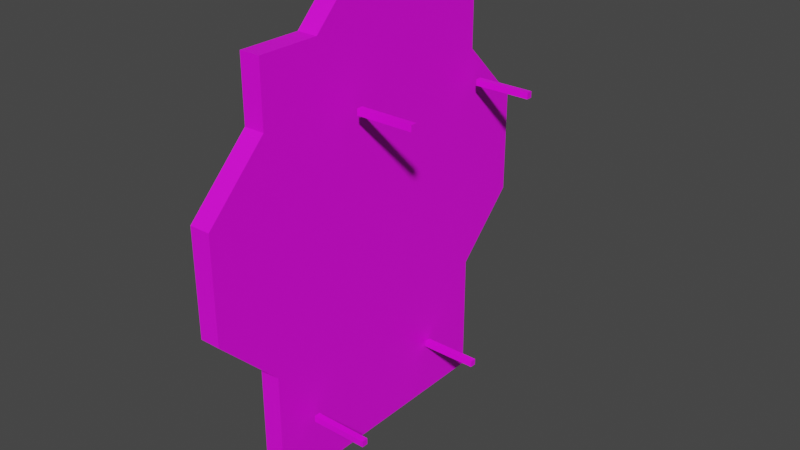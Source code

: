 # Source: forcefield001a.blend  (saved by Blender 3.2.14; exported with 4.5.12 LTS)
import bpy
from mathutils import Matrix  # noqa: F401  (used for matrix-valued properties, if any)

bpy.ops.wm.read_factory_settings(use_empty=True)
scene = bpy.context.scene
scene.name = 'mesh'

# ---- images (referenced by path relative to the original .blend; pixels are not part of the script)
import os
ASSET_DIR = os.environ.get("B2B_ASSET_DIR", "")  # directory of the original .blend (textures are referenced by path, not embedded)
HERE = os.path.dirname(os.path.abspath(__file__))  # packed textures are extracted next to this script under _unpacked/

def load_image(name, relpath, width, height, colorspace="sRGB"):
    """Load a texture the original file referenced (path relative to the .blend, or extracted next to this script)."""
    p = next((c for c in (os.path.join(HERE, relpath), os.path.join(ASSET_DIR, relpath)) if relpath and os.path.exists(c)), "")
    if p:
        img = bpy.data.images.load(p, check_existing=True)
        img.name = name
    else:  # same state as the original file: an image datablock whose file is absent (Cycles renders it pink)
        img = bpy.data.images.new(name, width, height)
        img.source = "FILE"
        img.filepath = "//" + (relpath or name)
    img.colorspace_settings.name = colorspace
    return img
img_forcefield001a_00_00_00_png = load_image('forcefield001a_00_00_00.png', 'forcefield001a_00_00_00.png', 1024, 1024, 'sRGB')

# ---- materials (node trees are filled in below, after node groups)
mat_forcefield001a = bpy.data.materials.new('forcefield001a')
mat_forcefield001a.use_transparent_shadow = False
mat_forcefield001a.diffuse_color = (0.8448, 0.5182, 0.8057, 1.0)

# ---- node groups
ng_auto_smooth = bpy.data.node_groups.new('Auto Smooth', 'GeometryNodeTree')
_s = ng_auto_smooth.interface.new_socket(name='Geometry', in_out='OUTPUT', socket_type='NodeSocketGeometry')
_s = ng_auto_smooth.interface.new_socket(name='Geometry', in_out='INPUT', socket_type='NodeSocketGeometry')
_s = ng_auto_smooth.interface.new_socket(name='Angle', in_out='INPUT', socket_type='NodeSocketFloat')
_s.subtype = 'ANGLE'
_s.min_value = 0.0
_s.max_value = 3.142
ng_auto_smooth.is_modifier = True
_N = ng_auto_smooth.nodes; _L = ng_auto_smooth.links
n0 = _N.new('NodeGroupOutput'); n0.name = 'Group Output'; n0.location = (480, -100)
n1 = _N.new('NodeGroupInput'); n1.name = 'Group Input'; n1.location = (-420, -300)
n2 = _N.new('NodeGroupInput'); n2.name = 'Group Input.001'; n2.location = (-60, -100)
n3 = _N.new('GeometryNodeSetShadeSmooth'); n3.name = 'Set Shade Smooth'; n3.location = (120, -100)
n3.domain = 'EDGE'
n4 = _N.new('GeometryNodeSetShadeSmooth'); n4.name = 'Set Shade Smooth.001'; n4.location = (300, -100)
n5 = _N.new('GeometryNodeInputMeshEdgeAngle'); n5.name = 'Edge Angle'; n5.location = (-420, -220)
n6 = _N.new('GeometryNodeInputEdgeSmooth'); n6.name = 'Is Edge Smooth'; n6.location = (-60, -160)
n7 = _N.new('GeometryNodeInputShadeSmooth'); n7.name = 'Is Face Smooth'; n7.location = (-240, -340)
n8 = _N.new('FunctionNodeBooleanMath'); n8.name = 'Boolean Math'; n8.location = (-60, -220)
n9 = _N.new('FunctionNodeCompare'); n9.name = 'Compare'; n9.location = (-240, -180)
n9.operation = 'LESS_EQUAL'
_L.new(n5.outputs[0], n9.inputs[0])
_L.new(n4.outputs[0], n0.inputs[0])
_L.new(n1.outputs[1], n9.inputs[1])
_L.new(n9.outputs[0], n8.inputs[0])
_L.new(n7.outputs[0], n8.inputs[1])
_L.new(n2.outputs[0], n3.inputs[0])
_L.new(n6.outputs[0], n3.inputs[1])
_L.new(n3.outputs[0], n4.inputs[0])
_L.new(n8.outputs[0], n3.inputs[2])
n0.is_active_output = True

# ---- material node trees
mat_forcefield001a.use_nodes = True; mat_forcefield001a.node_tree.nodes.clear()
_N = mat_forcefield001a.node_tree.nodes; _L = mat_forcefield001a.node_tree.links
n0 = _N.new('ShaderNodeOutputMaterial'); n0.name = 'Material Output'; n0.location = (300, 300)
n1 = _N.new('ShaderNodeBsdfPrincipled'); n1.name = 'Principled BSDF'; n1.location = (10, 300)
n1.distribution = 'GGX'
n1.subsurface_method = 'RANDOM_WALK_SKIN'
n1.inputs[3].default_value = 1.45
n1.inputs[27].default_value = (0.0, 0.0, 0.0, 1.0)
n1.inputs[28].default_value = 1.0
n2 = _N.new('ShaderNodeTexImage'); n2.name = 'Image Texture'; n2.location = (-280, 280)
n2.image = img_forcefield001a_00_00_00_png
_L.new(n1.outputs[0], n0.inputs[0])
_L.new(n2.outputs[0], n1.inputs[0])
n0.is_active_output = True

# ---- world
world_world = bpy.data.worlds.new('World'); scene.world = world_world
world_world.use_nodes = True; world_world.node_tree.nodes.clear()
_N = world_world.node_tree.nodes; _L = world_world.node_tree.links
n0 = _N.new('ShaderNodeOutputWorld'); n0.name = 'World Output'; n0.location = (300, 300)
n1 = _N.new('ShaderNodeBackground'); n1.name = 'Background'; n1.location = (10, 300)
n1.inputs[0].default_value = (0.05088, 0.05088, 0.05088, 1.0)
_L.new(n1.outputs[0], n0.inputs[0])
n0.is_active_output = True
world_world.color = (0.05088, 0.05088, 0.05088)
world_world.use_sun_shadow = False
world_world.sun_shadow_jitter_overblur = 0.0

# ---- meshes
me_forcefield001a_newmesh_ref = bpy.data.meshes.new('forcefield001a_newmesh_ref')
me_forcefield001a_newmesh_ref.from_pydata([(4.0, -76.0, 24.0), (4.0, -76.0, -16.0), (-4.0, -52.0, 48.0), (-4.0, -76.0, -16.0), (-4.0, -76.0, 24.0), (4.0, 12.0, 88.0), (4.0, -12.0, 88.0), (-4.0, -28.0, -88.0), (-4.0, 28.0, -88.0), (-4.0, -12.0, 88.0), (-4.0, 12.0, 88.0), (-4.0, 28.0, 72.0), (-4.0, -28.0, 72.0), (4.0, -52.0, 72.0), (4.0, -52.0, -88.0), (4.0, 52.0, -88.0), (4.0, 52.0, 72.0), (-4.0, 52.0, 72.0), (-4.0, 52.0, -88.0), (-4.0, -52.0, -88.0), (-4.0, -52.0, 72.0), (4.0, 52.0, 48.0), (4.0, 76.0, -16.0), (4.0, 76.0, 24.0), (-4.0, 76.0, 24.0), (-4.0, 76.0, -16.0), (-4.0, 52.0, -40.0), (-4.0, 52.0, 48.0), (4.0, -28.0, -88.0), (4.0, 28.0, -88.0), (4.0, 28.0, 72.0), (4.0, -28.0, 72.0), (-4.0, -52.0, -40.0), (-4.0, -28.0, 48.0), (-4.0, -28.0, -40.0), (-4.0, 28.0, 48.0), (-4.0, 28.0, -40.0), (4.0, -52.0, 48.0), (4.0, -52.0, -40.0), (4.0, 52.0, -40.0), (4.0, 28.0, 48.0), (4.0, 28.0, -40.0), (4.0, -28.0, 48.0), (4.0, -28.0, -40.0)], [], [(0, 1, 38), (0, 38, 37), (2, 32, 3), (2, 3, 4), (5, 6, 31), (5, 31, 30), (9, 10, 11), (9, 11, 12), (21, 16, 30, 40), (40, 30, 31, 42), (42, 31, 13, 37), (2, 20, 12, 33), (21, 39, 22), (21, 22, 23), (24, 25, 26), (24, 26, 27), (35, 11, 17, 27), (33, 12, 11, 35), (14, 19, 7, 28), (8, 29, 28, 7), (15, 29, 8, 18), (7, 34, 36, 8), (34, 33, 35, 36), (8, 36, 26, 18), (36, 35, 27, 26), (19, 32, 34, 7), (32, 2, 33, 34), (28, 43, 38, 14), (43, 42, 37, 38), (29, 41, 43, 28), (41, 40, 42, 43), (15, 39, 41, 29), (39, 21, 40, 41), (21, 27, 17, 16), (23, 24, 27, 21), (22, 25, 24, 23), (25, 22, 39, 26), (15, 18, 26, 39), (38, 32, 19, 14), (3, 32, 38, 1), (0, 4, 3, 1), (4, 0, 37, 2), (13, 20, 2, 37), (31, 12, 20, 13), (12, 31, 6, 9), (5, 10, 9, 6), (11, 10, 5, 30), (30, 16, 17, 11)])
me_forcefield001a_newmesh_ref.polygons.foreach_set('use_smooth', [True] * 48)
_k = set([(0, 1), (0, 37), (1, 38), (2, 4), (2, 20), (3, 4), (3, 32), (5, 6), (5, 30), (6, 31), (7, 8), (7, 19), (8, 18), (9, 10), (9, 12), (10, 11), (11, 17), (12, 20), (13, 31), (13, 37), (14, 28), (14, 38), (15, 29), (15, 39), (16, 21), (16, 30), (17, 27), (18, 26), (19, 32), (21, 23), (22, 23), (22, 39), (24, 25), (24, 27), (25, 26), (28, 29)])
me_forcefield001a_newmesh_ref.attributes.new('sharp_edge', 'BOOLEAN', 'EDGE').data.foreach_set('value', [ (min(e.vertices), max(e.vertices)) in _k for e in me_forcefield001a_newmesh_ref.edges])
_uv = me_forcefield001a_newmesh_ref.uv_layers.new(name='UVMap')
_uv.uv.foreach_set('vector', [0.074, 0.633, 0.074, 0.4088, 0.2085, 0.2743, 0.074, 0.633, 0.2085, 0.2743, 0.2085, 0.7675, 0.2085, 0.7675, 0.2085, 0.2743, 0.074, 0.4088, 0.2085, 0.7675, 0.074, 0.4088, 0.074, 0.633, 0.5673, 0.9917, 0.4327, 0.9917, 0.3431, 0.9021, 0.5673, 0.9917, 0.3431, 0.9021, 0.6569, 0.9021, 0.4327, 0.9917, 0.5673, 0.9917, 0.6569, 0.9021, 0.4327, 0.9917, 0.6569, 0.9021, 0.3431, 0.9021, 0.7915, 0.7675, 0.7915, 0.9021, 0.6569, 0.9021, 0.6569, 0.7675, 0.6569, 0.7675, 0.6569, 0.9021, 0.3431, 0.9021, 0.3431, 0.7675, 0.3431, 0.7675, 0.3431, 0.9021, 0.2085, 0.9021, 0.2085, 0.7675, 0.2085, 0.7675, 0.2085, 0.9021, 0.3431, 0.9021, 0.3431, 0.7675, 0.7915, 0.7675, 0.7915, 0.2743, 0.926, 0.4088, 0.7915, 0.7675, 0.926, 0.4088, 0.926, 0.633, 0.926, 0.633, 0.926, 0.4088, 0.7915, 0.2743, 0.926, 0.633, 0.7915, 0.2743, 0.7915, 0.7675, 0.6569, 0.7675, 0.6569, 0.9021, 0.7915, 0.9021, 0.7915, 0.7675, 0.3431, 0.7675, 0.3431, 0.9021, 0.6569, 0.9021, 0.6569, 0.7675, 0.2085, 0.005212, 0.2085, 0.005212, 0.3431, 0.005212, 0.3431, 0.005212, 0.6569, 0.005212, 0.6569, 0.005212, 0.3431, 0.005212, 0.3431, 0.005212, 0.7915, 0.005212, 0.6569, 0.005212, 0.6569, 0.005212, 0.7915, 0.005212, 0.3431, 0.005212, 0.3431, 0.2743, 0.6569, 0.2743, 0.6569, 0.005212, 0.3431, 0.2743, 0.3431, 0.7675, 0.6569, 0.7675, 0.6569, 0.2743, 0.6569, 0.005212, 0.6569, 0.2743, 0.7915, 0.2743, 0.7915, 0.005212, 0.6569, 0.2743, 0.6569, 0.7675, 0.7915, 0.7675, 0.7915, 0.2743, 0.2085, 0.005212, 0.2085, 0.2743, 0.3431, 0.2743, 0.3431, 0.005212, 0.2085, 0.2743, 0.2085, 0.7675, 0.3431, 0.7675, 0.3431, 0.2743, 0.3431, 0.005212, 0.3431, 0.2743, 0.2085, 0.2743, 0.2085, 0.005212, 0.3431, 0.2743, 0.3431, 0.7675, 0.2085, 0.7675, 0.2085, 0.2743, 0.6569, 0.005212, 0.6569, 0.2743, 0.3431, 0.2743, 0.3431, 0.005212, 0.6569, 0.2743, 0.6569, 0.7675, 0.3431, 0.7675, 0.3431, 0.2743, 0.7915, 0.005212, 0.7915, 0.2743, 0.6569, 0.2743, 0.6569, 0.005212, 0.7915, 0.2743, 0.7915, 0.7675, 0.6569, 0.7675, 0.6569, 0.2743, 0.7915, 0.7675, 0.7915, 0.7675, 0.7915, 0.9021, 0.7915, 0.9021, 0.926, 0.633, 0.926, 0.633, 0.7915, 0.7675, 0.7915, 0.7675, 0.926, 0.4088, 0.926, 0.4088, 0.926, 0.633, 0.926, 0.633, 0.926, 0.4088, 0.926, 0.4088, 0.7915, 0.2743, 0.7915, 0.2743, 0.7915, 0.005212, 0.7915, 0.005212, 0.7915, 0.2743, 0.7915, 0.2743, 0.2085, 0.2743, 0.2085, 0.2743, 0.2085, 0.005212, 0.2085, 0.005212, 0.074, 0.4088, 0.2085, 0.2743, 0.2085, 0.2743, 0.074, 0.4088, 0.074, 0.633, 0.074, 0.633, 0.074, 0.4088, 0.074, 0.4088, 0.074, 0.633, 0.074, 0.633, 0.2085, 0.7675, 0.2085, 0.7675, 0.2085, 0.9021, 0.2085, 0.9021, 0.2085, 0.7675, 0.2085, 0.7675, 0.3431, 0.9021, 0.3431, 0.9021, 0.2085, 0.9021, 0.2085, 0.9021, 0.3431, 0.9021, 0.3431, 0.9021, 0.4327, 0.9917, 0.4327, 0.9917, 0.5673, 0.9917, 0.5673, 0.9917, 0.4327, 0.9917, 0.4327, 0.9917, 0.6569, 0.9021, 0.5673, 0.9917, 0.5673, 0.9917, 0.6569, 0.9021, 0.6569, 0.9021, 0.7915, 0.9021, 0.7915, 0.9021, 0.6569, 0.9021])
me_forcefield001a_newmesh_ref.materials.append(mat_forcefield001a)
me_forcefield001a_newmesh_ref.use_remesh_fix_poles = True
me_forcefield001a_newmesh_ref.use_remesh_preserve_attributes = False
me_forcefield001a_newmesh_ref.update()
me_cube_002 = bpy.data.meshes.new('Cube.002')
me_cube_002.from_pydata([(7.602, 50.19, 35.25), (7.602, 50.19, 37.65), (7.602, 52.59, 35.25), (7.602, 52.59, 37.65), (29.81, 50.19, 35.25), (29.81, 50.19, 37.65), (29.81, 52.59, 35.25), (29.81, 52.59, 37.65), (8.561, -15.48, 43.73), (8.561, -15.48, 46.13), (8.561, -13.08, 43.73), (8.561, -13.08, 46.13), (30.77, -15.48, 43.73), (30.77, -15.48, 46.13), (30.77, -13.08, 43.73), (30.77, -13.08, 46.13), (6.822, -38.49, -64.23), (6.822, -38.49, -61.83), (6.822, -36.09, -64.23), (6.822, -36.09, -61.83), (29.03, -38.49, -64.23), (29.03, -38.49, -61.83), (29.03, -36.09, -64.23), (29.03, -36.09, -61.83), (4.684, 26.02, -66.42), (4.684, 26.02, -64.02), (4.684, 28.42, -66.42), (4.684, 28.42, -64.02), (26.89, 26.02, -66.42), (26.89, 26.02, -64.02), (26.89, 28.42, -66.42), (26.89, 28.42, -64.02)], [], [(0, 1, 3, 2), (2, 3, 7, 6), (6, 7, 5, 4), (4, 5, 1, 0), (2, 6, 4, 0), (7, 3, 1, 5), (8, 9, 11, 10), (10, 11, 15, 14), (14, 15, 13, 12), (12, 13, 9, 8), (10, 14, 12, 8), (15, 11, 9, 13), (16, 17, 19, 18), (18, 19, 23, 22), (22, 23, 21, 20), (20, 21, 17, 16), (18, 22, 20, 16), (23, 19, 17, 21), (24, 25, 27, 26), (26, 27, 31, 30), (30, 31, 29, 28), (28, 29, 25, 24), (26, 30, 28, 24), (31, 27, 25, 29)])
_uv = me_cube_002.uv_layers.new(name='UVMap')
_uv.uv.foreach_set('vector', [0.375, 0.0, 0.625, 0.0, 0.625, 0.25, 0.375, 0.25, 0.375, 0.25, 0.625, 0.25, 0.625, 0.5, 0.375, 0.5, 0.375, 0.5, 0.625, 0.5, 0.625, 0.75, 0.375, 0.75, 0.375, 0.75, 0.625, 0.75, 0.625, 1.0, 0.375, 1.0, 0.125, 0.5, 0.375, 0.5, 0.375, 0.75, 0.125, 0.75, 0.625, 0.5, 0.875, 0.5, 0.875, 0.75, 0.625, 0.75, 0.375, 0.0, 0.625, 0.0, 0.625, 0.25, 0.375, 0.25, 0.375, 0.25, 0.625, 0.25, 0.625, 0.5, 0.375, 0.5, 0.375, 0.5, 0.625, 0.5, 0.625, 0.75, 0.375, 0.75, 0.375, 0.75, 0.625, 0.75, 0.625, 1.0, 0.375, 1.0, 0.125, 0.5, 0.375, 0.5, 0.375, 0.75, 0.125, 0.75, 0.625, 0.5, 0.875, 0.5, 0.875, 0.75, 0.625, 0.75, 0.375, 0.0, 0.625, 0.0, 0.625, 0.25, 0.375, 0.25, 0.375, 0.25, 0.625, 0.25, 0.625, 0.5, 0.375, 0.5, 0.375, 0.5, 0.625, 0.5, 0.625, 0.75, 0.375, 0.75, 0.375, 0.75, 0.625, 0.75, 0.625, 1.0, 0.375, 1.0, 0.125, 0.5, 0.375, 0.5, 0.375, 0.75, 0.125, 0.75, 0.625, 0.5, 0.875, 0.5, 0.875, 0.75, 0.625, 0.75, 0.375, 0.0, 0.625, 0.0, 0.625, 0.25, 0.375, 0.25, 0.375, 0.25, 0.625, 0.25, 0.625, 0.5, 0.375, 0.5, 0.375, 0.5, 0.625, 0.5, 0.625, 0.75, 0.375, 0.75, 0.375, 0.75, 0.625, 0.75, 0.625, 1.0, 0.375, 1.0, 0.125, 0.5, 0.375, 0.5, 0.375, 0.75, 0.125, 0.75, 0.625, 0.5, 0.875, 0.5, 0.875, 0.75, 0.625, 0.75])
me_cube_002.materials.append(mat_forcefield001a)
me_cube_002.use_remesh_fix_poles = True
me_cube_002.use_remesh_preserve_attributes = False
me_cube_002.update()
arm_forcefield001a_qc_skeleton = bpy.data.armatures.new('forcefield001a.qc_skeleton')  # bones are not reproduced

# ---- objects
ob_forcefield001a_qc_skeleton = bpy.data.objects.new('forcefield001a.qc_skeleton', arm_forcefield001a_qc_skeleton)
ob_forcefield001a_refa = bpy.data.objects.new('forcefield001a_refa', me_forcefield001a_newmesh_ref)
ob_literef = bpy.data.objects.new('literef', me_cube_002)

# ---- transforms, parenting, visibility, modifiers, constraints
ob_forcefield001a_qc_skeleton.location = (0.0, 0.0, 0.0)
ob_forcefield001a_qc_skeleton.show_in_front = True
ob_forcefield001a_refa.parent = ob_forcefield001a_qc_skeleton
ob_forcefield001a_refa.location = (0.0, 0.0, 0.0)
_vg = ob_forcefield001a_refa.vertex_groups.new(name='static_prop')
_vg.add([0, 1, 2, 3, 4, 5, 6, 7, 8, 9, 10, 11, 12, 13, 14, 15, 16, 17, 18, 19, 20, 21, 22, 23, 24, 25, 26, 27, 28, 29, 30, 31, 32, 33, 34, 35, 36, 37, 38, 39, 40, 41, 42, 43], 1.0, 'REPLACE')
_m = ob_forcefield001a_refa.modifiers.new('Armature', 'ARMATURE')
_m.object = ob_forcefield001a_qc_skeleton
_m = ob_forcefield001a_refa.modifiers.new('Auto Smooth', 'NODES')
_m.node_group = ng_auto_smooth
_gi = [s.identifier for s in ng_auto_smooth.interface.items_tree if s.item_type == 'SOCKET' and s.in_out == 'INPUT']
_m[_gi[1]] = 0.5236  # Angle
ob_literef.parent = ob_forcefield001a_qc_skeleton
ob_literef.location = (0.0, 0.0, 0.0)
_m = ob_literef.modifiers.new('Armature', 'ARMATURE')
_m.object = ob_forcefield001a_qc_skeleton

# ---- collection membership
scene.collection.objects.link(ob_forcefield001a_qc_skeleton)
scene.collection.objects.link(ob_forcefield001a_refa)
scene.collection.objects.link(ob_literef)

# ---- scene / render settings (as saved in the file)
scene.frame_start = 0; scene.frame_end = 80; scene.frame_set(0)
scene.render.engine = 'BLENDER_EEVEE_NEXT'
scene.render.fps = 60
scene.render.fps_base = 1.001
scene.cycles.sampling_pattern = 'TABULATED_SOBOL'
scene.cycles.use_light_tree = False
scene.view_settings.view_transform = 'Filmic'
scene.unit_settings.scale_length = 0.254
bpy.context.view_layer.update()

# ---- added for rendering (the .blend has no active camera and no usable light): camera, sun
cam_auto = bpy.data.cameras.new('AutoCamera')
cam_auto.lens = 50.0
cam_auto.sensor_width = 36.0
cam_auto.clip_end = 3818.05
ob_auto_camera = bpy.data.objects.new('AutoCamera', cam_auto)
scene.collection.objects.link(ob_auto_camera)
ob_auto_camera.location = (230.938, -261.064, 174.043)
ob_auto_camera.rotation_euler = (1.09748, -7.21219e-08, 0.694738)
scene.camera = ob_auto_camera
light_auto_sun = bpy.data.lights.new('AutoSun', 'SUN')
light_auto_sun.energy = 3.0
light_auto_sun.angle = 0.0523599
ob_auto_sun = bpy.data.objects.new('AutoSun', light_auto_sun)
scene.collection.objects.link(ob_auto_sun)
ob_auto_sun.rotation_euler = (0.872665, 0.174533, 0.523599)
bpy.context.view_layer.update()
